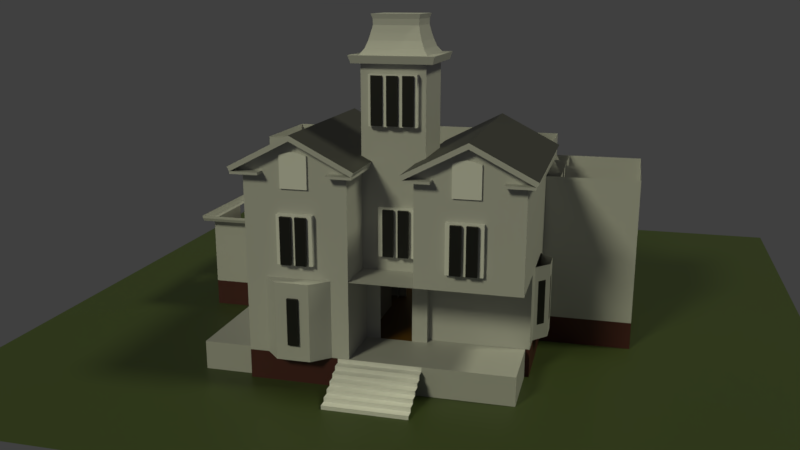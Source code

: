 # Source: meek_phase_pre_stairs.blend  (saved by Blender 2.93.20; exported with 4.5.12 LTS)
import bpy
from mathutils import Matrix  # noqa: F401  (used for matrix-valued properties, if any)

bpy.ops.wm.read_factory_settings(use_empty=True)
scene = bpy.context.scene
scene.name = 'Scene'

# ---- collections
col_collection_1 = bpy.data.collections.new('Collection 1'); scene.collection.children.link(col_collection_1)
col_references = bpy.data.collections.new('References'); scene.collection.children.link(col_references)
col_references.hide_render = True
col_building = bpy.data.collections.new('Building'); scene.collection.children.link(col_building)
col_tower = bpy.data.collections.new('Tower'); col_building.children.link(col_tower)
col_empties = bpy.data.collections.new('Empties'); scene.collection.children.link(col_empties)
col_windows = bpy.data.collections.new('Windows'); scene.collection.children.link(col_windows)
col_panes = bpy.data.collections.new('Panes'); col_windows.children.link(col_panes)

# ---- materials (node trees are filled in below, after node groups)
mat_material = bpy.data.materials.new('Material')
mat_building = bpy.data.materials.new('Building')
mat_building.diffuse_color = (0.8, 0.5915, 0.1467, 1.0)
mat_window = bpy.data.materials.new('Window')
mat_window.alpha_threshold = 0.0
mat_window.diffuse_color = (0.0, 0.0, 0.0, 1.0)
mat_window.roughness = 0.5
mat_porch = bpy.data.materials.new('Porch')
mat_porch.alpha_threshold = 0.0
mat_porch.diffuse_color = (0.5382, 0.5382, 0.5382, 1.0)
mat_porch.roughness = 0.5
mat_roof = bpy.data.materials.new('Roof')
mat_basement = bpy.data.materials.new('Basement')
mat_basement.alpha_threshold = 0.0
mat_basement.diffuse_color = (0.1065, 0.02005, 0.01095, 1.0)
mat_basement.roughness = 0.5
mat_material_001 = bpy.data.materials.new('Material.001')
mat_second_floor = bpy.data.materials.new('Second Floor')
mat_second_floor.alpha_threshold = 0.0
mat_second_floor.diffuse_color = (0.1602, 0.8, 0.1128, 1.0)
mat_second_floor.roughness = 0.5
mat_main_floor = bpy.data.materials.new('Main Floor')
mat_main_floor.alpha_threshold = 0.0
mat_main_floor.diffuse_color = (0.03219, 0.1104, 0.8, 1.0)
mat_main_floor.roughness = 0.5
mat_third_floor = bpy.data.materials.new('Third Floor')
mat_third_floor.alpha_threshold = 0.0
mat_third_floor.diffuse_color = (0.8, 0.09458, 0.1662, 1.0)
mat_third_floor.roughness = 0.5

# ---- material node trees
mat_material.use_nodes = True; mat_material.node_tree.nodes.clear()
_N = mat_material.node_tree.nodes; _L = mat_material.node_tree.links
n0 = _N.new('ShaderNodeBsdfPrincipled'); n0.name = 'Principled BSDF'; n0.location = (10, 300)
n0.distribution = 'GGX'
n0.subsurface_method = 'BURLEY'
n0.inputs[0].default_value = (0.04891, 0.07073, 0.0176, 1.0)
n0.inputs[3].default_value = 1.45
n0.inputs[27].default_value = (0.0, 0.0, 0.0, 1.0)
n0.inputs[28].default_value = 1.0
n1 = _N.new('ShaderNodeOutputMaterial'); n1.name = 'Material Output'; n1.location = (300, 300)
_L.new(n0.outputs[0], n1.inputs[0])
n1.is_active_output = True
mat_building.use_nodes = True; mat_building.node_tree.nodes.clear()
_N = mat_building.node_tree.nodes; _L = mat_building.node_tree.links
n0 = _N.new('ShaderNodeBsdfPrincipled'); n0.name = 'Principled BSDF'; n0.location = (10, 300)
n0.distribution = 'GGX'
n0.subsurface_method = 'BURLEY'
n0.inputs[0].default_value = (0.5317, 0.5317, 0.5317, 1.0)
n0.inputs[3].default_value = 1.45
n0.inputs[27].default_value = (0.0, 0.0, 0.0, 1.0)
n0.inputs[28].default_value = 1.0
n1 = _N.new('ShaderNodeOutputMaterial'); n1.name = 'Material Output'; n1.location = (300, 300)
_L.new(n0.outputs[0], n1.inputs[0])
n1.is_active_output = True
mat_window.use_nodes = True; mat_window.node_tree.nodes.clear()
_N = mat_window.node_tree.nodes; _L = mat_window.node_tree.links
n0 = _N.new('ShaderNodeBsdfPrincipled'); n0.name = 'Principled BSDF'; n0.location = (10, 300)
n0.distribution = 'GGX'
n0.subsurface_method = 'BURLEY'
n0.inputs[0].default_value = (0.006246, 0.006246, 0.006246, 1.0)
n0.inputs[3].default_value = 1.45
n0.inputs[27].default_value = (0.0, 0.0, 0.0, 1.0)
n0.inputs[28].default_value = 1.0
n1 = _N.new('ShaderNodeOutputMaterial'); n1.name = 'Material Output'; n1.location = (300, 300)
_L.new(n0.outputs[0], n1.inputs[0])
n1.is_active_output = True
mat_porch.use_nodes = True; mat_porch.node_tree.nodes.clear()
_N = mat_porch.node_tree.nodes; _L = mat_porch.node_tree.links
n0 = _N.new('ShaderNodeBsdfPrincipled'); n0.name = 'Principled BSDF'; n0.location = (10, 300)
n0.distribution = 'GGX'
n0.subsurface_method = 'BURLEY'
n0.inputs[0].default_value = (0.4865, 0.4865, 0.4865, 1.0)
n0.inputs[3].default_value = 1.45
n0.inputs[27].default_value = (0.0, 0.0, 0.0, 1.0)
n0.inputs[28].default_value = 1.0
n1 = _N.new('ShaderNodeOutputMaterial'); n1.name = 'Material Output'; n1.location = (300, 300)
_L.new(n0.outputs[0], n1.inputs[0])
n1.is_active_output = True
mat_roof.use_nodes = True; mat_roof.node_tree.nodes.clear()
_N = mat_roof.node_tree.nodes; _L = mat_roof.node_tree.links
n0 = _N.new('ShaderNodeBsdfPrincipled'); n0.name = 'Principled BSDF'; n0.location = (10, 300)
n0.distribution = 'GGX'
n0.subsurface_method = 'BURLEY'
n0.inputs[0].default_value = (0.04802, 0.04802, 0.04802, 1.0)
n0.inputs[3].default_value = 1.45
n0.inputs[27].default_value = (0.0, 0.0, 0.0, 1.0)
n0.inputs[28].default_value = 1.0
n1 = _N.new('ShaderNodeOutputMaterial'); n1.name = 'Material Output'; n1.location = (300, 300)
_L.new(n0.outputs[0], n1.inputs[0])
n1.is_active_output = True
mat_basement.use_nodes = True; mat_basement.node_tree.nodes.clear()
_N = mat_basement.node_tree.nodes; _L = mat_basement.node_tree.links
n0 = _N.new('ShaderNodeBsdfPrincipled'); n0.name = 'Principled BSDF'; n0.location = (10, 300)
n0.distribution = 'GGX'
n0.subsurface_method = 'BURLEY'
n0.inputs[0].default_value = (0.06998, 0.01548, 0.01329, 1.0)
n0.inputs[3].default_value = 1.45
n0.inputs[27].default_value = (0.0, 0.0, 0.0, 1.0)
n0.inputs[28].default_value = 1.0
n1 = _N.new('ShaderNodeOutputMaterial'); n1.name = 'Material Output'; n1.location = (300, 300)
_L.new(n0.outputs[0], n1.inputs[0])
n1.is_active_output = True
mat_material_001.use_nodes = True; mat_material_001.node_tree.nodes.clear()
_N = mat_material_001.node_tree.nodes; _L = mat_material_001.node_tree.links
n0 = _N.new('ShaderNodeBsdfPrincipled'); n0.name = 'Principled BSDF'; n0.location = (10, 300)
n0.distribution = 'GGX'
n0.subsurface_method = 'BURLEY'
n0.inputs[0].default_value = (0.1347, 0.05868, 0.001763, 1.0)
n0.inputs[3].default_value = 1.45
n0.inputs[27].default_value = (0.0, 0.0, 0.0, 1.0)
n0.inputs[28].default_value = 1.0
n1 = _N.new('ShaderNodeOutputMaterial'); n1.name = 'Material Output'; n1.location = (300, 300)
_L.new(n0.outputs[0], n1.inputs[0])
n1.is_active_output = True
mat_second_floor.use_nodes = True; mat_second_floor.node_tree.nodes.clear()
_N = mat_second_floor.node_tree.nodes; _L = mat_second_floor.node_tree.links
n0 = _N.new('ShaderNodeBsdfPrincipled'); n0.name = 'Principled BSDF'; n0.location = (10, 300)
n0.distribution = 'GGX'
n0.subsurface_method = 'BURLEY'
n0.inputs[0].default_value = (0.7157, 0.8, 0.7207, 1.0)
n0.inputs[3].default_value = 1.45
n0.inputs[27].default_value = (0.0, 0.0, 0.0, 1.0)
n0.inputs[28].default_value = 1.0
n1 = _N.new('ShaderNodeOutputMaterial'); n1.name = 'Material Output'; n1.location = (300, 300)
_L.new(n0.outputs[0], n1.inputs[0])
n1.is_active_output = True
mat_main_floor.use_nodes = True; mat_main_floor.node_tree.nodes.clear()
_N = mat_main_floor.node_tree.nodes; _L = mat_main_floor.node_tree.links
n0 = _N.new('ShaderNodeBsdfPrincipled'); n0.name = 'Principled BSDF'; n0.location = (10, 300)
n0.distribution = 'GGX'
n0.subsurface_method = 'BURLEY'
n0.inputs[0].default_value = (0.0535, 0.06891, 0.8, 1.0)
n0.inputs[3].default_value = 1.45
n0.inputs[27].default_value = (0.0, 0.0, 0.0, 1.0)
n0.inputs[28].default_value = 1.0
n1 = _N.new('ShaderNodeOutputMaterial'); n1.name = 'Material Output'; n1.location = (300, 300)
_L.new(n0.outputs[0], n1.inputs[0])
n1.is_active_output = True
mat_third_floor.use_nodes = True; mat_third_floor.node_tree.nodes.clear()
_N = mat_third_floor.node_tree.nodes; _L = mat_third_floor.node_tree.links
n0 = _N.new('ShaderNodeBsdfPrincipled'); n0.name = 'Principled BSDF'; n0.location = (10, 300)
n0.distribution = 'GGX'
n0.subsurface_method = 'BURLEY'
n0.inputs[0].default_value = (0.8, 0.1858, 0.1311, 1.0)
n0.inputs[3].default_value = 1.45
n0.inputs[27].default_value = (0.0, 0.0, 0.0, 1.0)
n0.inputs[28].default_value = 1.0
n1 = _N.new('ShaderNodeOutputMaterial'); n1.name = 'Material Output'; n1.location = (300, 300)
_L.new(n0.outputs[0], n1.inputs[0])
n1.is_active_output = True

# ---- world
world_world = bpy.data.worlds.new('World'); scene.world = world_world
world_world.color = (0.05088, 0.05088, 0.05088)
world_world.use_sun_shadow = False
world_world.sun_shadow_jitter_overblur = 0.0
world_world.cycles.sampling_method = 'MANUAL'

# ---- cameras
cam_camera = bpy.data.cameras.new('Camera')
cam_camera.clip_end = 100.0
cam_camera.lens = 35.0
cam_camera.sensor_width = 32.0
cam_camera.sensor_height = 18.0
cam_camera.ortho_scale = 7.314
cam_camera.dof.focus_distance = 0.0
cam_camera.dof.aperture_fstop = 128.0

# ---- lights
light_lamp = bpy.data.lights.new('Lamp', 'SUN')
light_lamp.color = (0.9911, 1.0, 0.6584)
light_lamp.transmission_factor = 0.0
light_lamp.cutoff_distance = 30.0
light_lamp.angle = 0.1993
light_lamp.energy = 1.0
light_lamp.shadow_buffer_clip_start = 1.001
light_lamp.shadow_soft_size = 0.1
light_lamp.shadow_cascade_max_distance = 1000.0
light_lamp_001 = bpy.data.lights.new('Lamp.001', 'SUN')
light_lamp_001.color = (0.9911, 1.0, 0.6584)
light_lamp_001.transmission_factor = 0.0
light_lamp_001.cutoff_distance = 30.0
light_lamp_001.angle = 0.1993
light_lamp_001.energy = 1.0
light_lamp_001.shadow_buffer_clip_start = 1.001
light_lamp_001.shadow_soft_size = 0.1
light_lamp_001.shadow_cascade_max_distance = 1000.0

# ---- meshes
me_plane = bpy.data.meshes.new('Plane')
me_plane.from_pydata([(1.0, -1.0, 0.0), (1.0, 0.7027, 0.0), (1.0, -1.0, -0.1975), (-7.451e-09, -1.0, 0.0), (-7.451e-09, 0.7027, 0.0), (-7.451e-09, -1.0, -0.1975)], [], [(3, 0, 1, 4), (0, 3, 5, 2)])
_uv = me_plane.uv_layers.new(name='UVMap')
_uv.uv.foreach_set('vector', [0.5, 0.0, 1.0, 0.0, 1.0, 1.0, 0.5, 1.0, 1.0, 0.0, 0.5, 0.0, 0.5, 0.0, 1.0, 0.0])
me_plane.use_remesh_fix_poles = True
me_plane.use_remesh_preserve_attributes = False
me_plane.update()
me_plane_001 = bpy.data.meshes.new('Plane.001')
me_plane_001.from_pydata([(-1.0, -1.0, 0.0), (1.0, -1.0, 0.0), (-1.0, 1.0, 0.0), (1.0, 1.0, 0.0)], [], [(0, 1, 3, 2)])
_uv = me_plane_001.uv_layers.new(name='UVMap')
_uv.uv.foreach_set('vector', [0.0, 0.0, 1.0, 0.0, 1.0, 1.0, 0.0, 1.0])
me_plane_001.materials.append(mat_material)
me_plane_001.use_remesh_fix_poles = True
me_plane_001.use_remesh_preserve_attributes = False
me_plane_001.update()
me_third_floor = bpy.data.meshes.new('Third Floor')
me_third_floor.from_pydata([(-3.279, -6.805, -4.371e-08), (-3.279, -4.855, 6.78), (-3.279, -6.805, 6.78), (-3.279, 0.9441, 10.97), (-3.279, 5.351, 7.715), (-3.279, 6.251, 7.715), (-3.279, 6.251, 3.115), (-4.328, 0.9597, -2.155), (-4.328, -6.805, 4.191), (-3.279, -6.805, 4.191), (-3.279, -0.009705, 2.145), (-4.328, -0.009705, 2.145), (-4.328, -4.855, 6.78), (-4.328, -6.805, 6.78), (-4.328, 5.351, 10.97), (-3.279, 5.351, 10.97), (-4.328, 5.351, 7.715), (-4.328, 6.251, 7.715), (-4.328, 6.251, 3.115), (-4.328, 5.228, 3.115), (-3.279, 5.228, 3.115), (-4.328, 5.228, -2.155), (-3.279, 0.9597, -2.155), (-3.279, 5.228, -2.155), (-3.279, -6.805, 3.481), (-3.279, -6.805, 0.8016), (-3.279, -6.805, 10.97), (-4.328, -6.805, 10.97), (-3.279, -6.805, 2.09), (-4.328, 0.9441, -3.119e-07), (-3.279, 0.9441, -4.371e-08), (-4.924, -6.805, 0.8016), (-4.328, 0.9441, -2.155), (-3.279, 0.9441, -2.155), (-4.328, -6.805, 0.8016), (-3.279, -6.805, 8.873), (-4.328, -6.805, 8.873), (-4.328, -6.805, 3.481), (-4.328, -6.805, 2.09), (-4.328, -6.805, -0.3441), (-4.328, -6.805, 4.52), (-4.328, -6.805, -3.119e-07), (-5.577, -6.805, 2.09), (-4.872, -6.805, 3.481), (-4.328, -6.805, 10.97), (-4.328, -6.805, 10.26), (-4.328, -6.805, 6.438), (-4.328, -6.805, 11.3), (-4.328, -6.805, 6.782), (-5.577, -6.805, 8.873), (-4.872, -6.805, 10.26), (-4.924, -6.805, 7.584), (-4.328, -6.805, 7.584), (-3.279, -6.805, 7.584), (-3.279, -6.805, 10.26), (-4.328, 5.228, 2.145), (-3.279, 5.228, 2.145), (-4.328, 1.945, 3.115), (-3.279, 1.945, 3.115), (-4.328, 1.682, 3.115), (-3.279, 1.682, 3.115), (-4.328, 1.945, 2.145), (-3.279, 1.945, 2.145), (-4.328, 1.682, 2.145), (-3.279, 1.682, 2.145), (-4.328, 0.9441, 0.9371), (-3.279, 0.9441, 0.9371), (-4.328, 0.9441, 1.546), (-3.279, 0.9441, 1.546), (-4.328, 0.9441, 2.145), (-3.279, 0.9441, 2.145), (-4.328, 0.9441, 3.115), (-3.279, 0.9441, 3.115), (-4.328, 0.9441, 6.78), (-3.279, 0.9441, 6.78), (-4.328, 0.9441, 7.715), (-3.279, 0.9441, 7.715), (-4.328, 0.9441, 10.97), (-4.328, -0.7648, 6.78), (-3.279, -1.262, 6.78), (-4.328, -1.262, 6.78), (-3.279, -1.882, 6.78), (-4.328, -1.882, 6.78), (-4.328, -2.608, -3.119e-07), (-3.279, -2.608, -4.371e-08), (-4.328, -2.608, 1.285), (-3.279, -2.608, 1.285), (-4.328, -2.608, 1.773), (-3.279, -2.608, 1.773), (-4.328, -2.608, 2.145), (-3.279, -2.608, 2.145), (-4.328, -2.608, 4.191), (-3.279, -2.608, 4.191), (-4.328, -4.855, 4.191), (-3.279, -4.855, 4.191), (-4.328, 0.6126, 2.145), (-3.279, 0.6126, 2.145), (-4.328, 1.182, 2.145), (-3.279, 1.182, 2.145), (-4.328, 1.182, 3.115), (-3.279, 1.182, 3.115), (-3.279, 3.844, 7.715), (-4.328, 3.844, 7.715), (-4.328, 2.832, 7.715), (-3.279, 2.832, 7.715), (-3.279, -0.7648, 3.967), (-3.813, -0.7648, 3.967), (-3.279, -0.2057, 3.967), (-3.813, -0.2057, 3.967), (-3.279, -0.7648, 6.78), (-3.279, -0.7648, 6.731), (-3.813, -0.7648, 6.731)], [], [(9, 8, 37, 24), (9, 94, 93, 8), (94, 1, 12, 93), (1, 2, 13, 12), (54, 26, 27, 45), (15, 14, 77, 3), (15, 4, 16, 14), (4, 5, 17, 16), (5, 6, 18, 17), (6, 20, 19, 18), (56, 23, 21, 55), (23, 22, 7, 21), (29, 32, 33, 30), (28, 38, 34, 25), (0, 25, 34, 41), (3, 77, 27, 26), (24, 37, 38, 28), (84, 83, 29, 30), (42, 31, 34, 38), (40, 43, 37, 8), (41, 34, 31, 39), (53, 35, 36, 52), (43, 42, 38, 37), (49, 51, 52, 36), (50, 49, 36, 45), (47, 50, 45, 44), (48, 52, 51, 46), (2, 53, 52, 13), (35, 54, 45, 36), (20, 56, 55, 19), (20, 19, 57, 58), (58, 57, 59, 60), (55, 56, 62, 61), (61, 62, 64, 63), (58, 62, 61, 57), (30, 29, 65, 66), (68, 67, 69, 70), (72, 71, 73, 74), (74, 73, 75, 76), (76, 75, 77, 3), (73, 74, 109, 78), (78, 109, 79, 80), (1, 12, 82, 81), (84, 83, 85, 86), (88, 87, 89, 90), (90, 89, 91, 92), (92, 91, 93, 94), (89, 90, 10, 11), (69, 70, 96, 95), (71, 72, 100, 99), (70, 69, 97, 98), (4, 16, 102, 101), (75, 76, 104, 103), (110, 111, 106, 105), (105, 106, 108, 107), (83, 84, 0, 41), (109, 78, 111, 110)])
me_third_floor.materials.append(mat_building)
me_third_floor.use_remesh_preserve_volume = False
me_third_floor.use_remesh_preserve_attributes = False
me_third_floor.use_mirror_vertex_groups = False
me_third_floor.update()
me_main_floor = bpy.data.meshes.new('Main Floor')
me_main_floor.from_pydata([(-0.09222, -4.354, 4.191), (-0.09222, 6.251, 6.736), (-0.09222, 8.083, -0.002293), (3.094, -6.805, -4.371e-08), (-0.09222, 0.9441, -4.371e-08), (-0.09222, -6.805, 0.8016), (3.094, -6.805, 0.8016), (-0.09222, -7.446, 1.42), (3.094, -7.446, 1.42), (-0.09222, -7.446, 2.794), (3.094, -7.446, 2.794), (-0.09222, -6.805, 3.481), (3.094, -6.805, 3.481), (3.094, -6.805, 4.191), (3.094, -4.354, 4.191), (-0.09222, -4.354, 6.78), (3.094, -4.011, 6.78), (-0.09222, -4.011, 10.97), (3.094, -4.011, 10.97), (-0.09222, -2.98, 10.97), (3.094, -2.98, 10.97), (-0.09222, -2.361, 11.52), (3.094, -2.361, 11.52), (-0.09222, -1.399, 11.52), (3.094, -1.399, 11.52), (-0.09222, -0.8268, 10.97), (3.094, -0.8268, 10.97), (-0.09222, 0.06642, 10.97), (3.094, 0.06642, 10.97), (-0.09222, 0.06642, 14.93), (3.094, 0.06642, 14.93), (3.094, 5.351, 11.89), (-0.09222, 5.861, 11.89), (3.094, 5.861, 11.89), (-0.09222, 5.861, 8.772), (3.094, 5.861, 8.772), (-0.09222, 6.251, 8.772), (-0.09222, 6.251, 3.115), (3.094, 6.251, 3.115), (-0.09222, 8.06, 3.115), (3.094, 8.06, 3.115), (-0.09222, 8.976, 2.174), (3.094, 8.976, 2.174), (-0.09222, 8.976, 0.8223), (3.094, 8.083, -0.002293), (-0.09222, 8.083, -2.155), (3.094, 0.9597, -2.155), (0.5451, -2.361, 11.52), (0.5451, -1.399, 11.52), (2.457, -2.361, 11.52), (2.457, -1.399, 11.52), (3.094, 4.927, 2.18), (3.094, 4.528, 2.18), (-0.09222, 4.528, 2.18), (-0.09222, 4.528, 2.372), (3.094, 4.528, 2.372), (-0.09222, 4.927, 2.18), (2.925, -1.688, 11.52), (0.5451, -2.825, 11.1), (2.457, -2.825, 11.1), (2.922, -1.256, 11.38), (0.5451, -2.524, 11.37), (2.457, -2.524, 11.37), (0.01852, -2.825, 11.1), (0.5451, -2.121, 11.52), (2.457, -2.121, 11.52), (0.01657, -2.524, 11.37), (0.5451, -1.688, 11.52), (2.457, -1.688, 11.52), (-0.001167, -2.121, 11.52), (0.5451, -1.256, 11.38), (2.457, -1.256, 11.38), (0.002299, -1.688, 11.52), (0.5451, -0.9557, 11.09), (2.457, -0.9557, 11.09), (3.094, 4.528, 3.115), (3.094, 6.251, 6.736), (-0.09222, 4.528, 3.115), (3.094, 6.251, 8.772), (-0.09222, 5.547, -2.155), (-0.09222, 0.9597, -2.155), (-0.09222, -6.805, -4.371e-08), (3.094, 5.547, -2.155), (3.094, 8.083, -2.155), (-0.09222, 5.351, 11.89), (-0.09222, -6.805, 4.191), (3.094, -4.354, 6.78), (3.094, -7.446, 2.09), (-0.09222, -7.446, 2.09), (-0.09222, -6.805, 2.09), (3.094, -4.354, -4.371e-08), (-0.09222, -4.354, -4.371e-08), (3.094, 0.9441, -4.371e-08), (3.094, 0.9597, -5.252), (-0.09222, 0.9597, -5.252), (3.094, 3.956, -5.252), (-0.09222, 3.956, -5.252), (3.094, 5.452, -5.252), (-0.09222, 5.452, -5.252), (3.094, 7.993, -5.252), (-0.09222, 7.993, -5.252), (3.094, 9.431, -4.881), (-0.09222, 9.431, -4.881), (3.094, 10.55, -3.992), (-0.09222, 10.55, -3.992), (3.094, 11.21, -2.159), (-0.09222, 11.21, -2.159), (3.094, 11.21, 0.8073), (-0.09222, 11.21, 0.8073), (3.094, 8.976, 0.8419), (-0.09222, 9.295, 1.239), (-0.09222, 0.5165, -1.971), (-0.09222, 0.5165, -5.585), (-0.09222, 3.955, -5.585), (-0.09222, 5.463, -5.585), (-0.09222, 8.093, -5.585), (-0.09222, 9.671, -5.191), (-0.09222, 10.96, -4.238), (-0.09222, 11.66, -1.976), (-0.09222, 11.66, 1.221), (-0.2405, 9.319, 1.291), (-0.2405, 0.4397, -1.956), (-0.2405, 0.4397, -5.611), (-0.2405, 3.918, -5.611), (-0.2405, 5.443, -5.611), (-0.2405, 8.104, -5.611), (-0.2405, 9.7, -5.212), (-0.2405, 11.01, -4.248), (-0.2405, 11.71, -1.96), (-0.2405, 11.71, 1.274), (-0.3664, 9.319, 1.291), (-0.3664, 0.4397, -1.956), (-0.3664, 0.4397, -5.611), (-0.3664, 3.918, -5.611), (-0.3664, 5.443, -5.611), (-0.3664, 8.104, -5.611), (-0.3664, 9.7, -5.212), (-0.3664, 11.01, -4.248), (-0.3664, 11.71, -1.96), (-0.3664, 11.71, 1.274), (-0.09222, 8.06, 9.01), (3.094, 8.06, 9.01), (-0.09222, 7.332, 9.01), (3.094, 7.332, 9.01), (-0.09222, 7.332, 11.28), (3.094, 7.332, 11.28), (-0.09222, 7.332, 12.61), (3.094, 7.332, 12.61), (-0.09222, 7.332, 14.91), (3.094, 7.332, 14.91), (-0.09222, 5.351, 14.93), (3.094, 5.351, 14.93), (0.5451, -2.903, 11.03), (2.457, -2.903, 11.03), (0.5451, -0.8913, 11.03), (2.457, -0.8913, 11.03), (-0.01588, -1.256, 11.38), (-0.01488, -0.9557, 11.09), (2.931, -2.121, 11.52), (2.916, -2.524, 11.37), (2.926, -0.9557, 11.09), (2.918, -2.825, 11.1), (-0.09222, -0.6097, 4.191), (3.094, -0.6097, 4.191), (-0.09222, -0.6097, 2.29), (3.094, -0.6097, 2.29), (-0.09222, -0.4053, 4.191), (3.094, -0.4053, 4.191), (-0.09222, -0.6097, 1.963), (3.094, -0.6097, 1.963), (-0.09222, -0.3071, 2.29), (3.094, -0.3071, 2.29), (-0.09222, 0.5541, 2.29), (3.094, 0.5541, 2.29), (-0.09222, 1.007, 2.29), (3.094, 1.007, 2.29), (-0.09222, 0.6796, 4.191), (3.094, 0.6796, 4.191), (-0.09222, 0.9773, 4.191), (3.094, 0.9773, 4.191), (-0.09222, 0.9773, 4.536), (3.094, 0.9773, 4.536), (-0.09222, 0.9773, 5.297), (3.094, 0.9773, 5.297), (-0.09222, 0.9773, 6.76), (3.094, 0.9773, 6.76), (3.094, 2.609, 8.772), (-0.09222, 2.609, 8.772), (-0.09222, 0.9773, 3.079), (3.094, 0.9773, 3.079), (-0.09222, 0.9773, 2.941), (3.094, 0.9773, 2.941), (-0.09222, 1.552, 3.079), (-0.09222, 2.664, 3.079), (3.094, 2.664, 3.079), (-0.09222, 3.569, 2.372), (3.094, 3.569, 2.372), (-0.09222, 1.552, 2.29), (3.094, 1.552, 2.29), (-0.09222, 2.135, 2.29), (3.094, 2.135, 2.29), (-0.09222, 1.007, 1.965), (3.094, 1.007, 1.965), (-0.09222, 0.9441, 0.3223), (3.094, 0.9441, 0.3223), (-0.09222, -4.024, 6.78), (-0.09222, -3.68, 6.78), (3.094, -3.68, 6.78), (-0.09222, -2.793, 6.78), (3.094, -2.793, 6.78), (-0.09222, -0.007779, 6.78), (3.094, -0.007779, 6.78), (-0.09222, 2.609, 6.76), (3.094, 2.609, 6.76), (-0.09222, 3.332, 6.76), (3.094, 3.332, 6.76), (-0.09222, 4.146, 6.736), (3.094, 4.146, 6.736), (-0.09222, 2.609, 7.754), (3.094, 2.609, 7.754), (-0.09222, 0.9773, 7.754), (3.094, 0.9773, 7.754), (3.094, 2.609, 8.942), (-0.09222, 2.609, 8.942), (3.094, 2.609, 9.522), (-0.09222, 2.609, 9.522), (3.094, 2.609, 10.12), (-0.09222, 2.609, 10.12), (-0.09222, 4.24, 8.772), (3.094, 4.24, 8.772), (3.094, 3.323, 8.772), (-0.09222, 3.323, 8.772), (-0.09222, 2.609, 11.87), (3.094, 0.06642, 10.12), (3.094, 2.609, 11.87), (-0.09222, 0.06642, 10.12), (-0.09222, 2.609, 12.03), (3.094, 2.609, 12.03), (-0.09222, 1.55, 11.87), (3.094, 1.55, 11.87), (-0.09222, 0.888, 11.87), (-0.09222, 2.609, 14.93), (3.094, 0.06642, 11.87), (-0.09222, 0.06642, 11.87), (3.094, 0.888, 11.87), (3.094, 2.609, 14.93), (-0.09222, 2.609, 14.78), (3.094, 2.609, 14.78), (-0.09222, 2.609, 12.76), (3.094, 2.609, 12.76), (-0.09222, 2.609, 12.85), (3.094, 2.609, 12.85), (-0.09222, 2.609, 14.06), (3.094, 2.609, 14.06), (-0.09222, 3.495, 12.85), (3.094, 3.495, 12.85), (-0.09222, 5.113, 11.89), (3.094, 3.495, 11.87), (-0.09222, 3.495, 11.87), (3.094, 5.113, 11.89), (-0.09222, 4.173, 11.87), (3.094, 4.173, 11.87), (-0.09222, 4.347, 11.87), (3.094, 4.347, 11.87), (3.094, 7.591, 3.115), (3.094, 6.756, 3.115), (-0.09222, 6.756, 3.115), (-0.09222, 7.591, 3.115), (-0.09222, 8.083, -1.66), (-0.09222, 8.083, -0.4098), (3.094, 8.083, -1.66), (3.094, 8.083, -0.4098), (3.094, 3.271, -2.155), (3.094, 1.969, -2.155), (-0.09222, 3.271, -2.155), (-0.09222, 1.969, -2.155), (-0.09222, 6.955, -2.155), (3.094, 6.955, -2.155), (-0.09222, 6.557, 14.92), (-0.09222, 5.492, 14.93), (3.094, 5.492, 14.93), (3.094, 6.557, 14.92), (3.094, 6.251, 5.529), (3.094, 6.251, 4.322), (-0.09222, 6.251, 4.322), (-0.09222, 6.251, 5.529), (-0.09222, -4.354, 6.142), (-0.09222, -4.354, 4.79), (3.094, -4.354, 6.142), (3.094, -4.354, 4.79), (3.094, -2.817, 4.191), (3.094, -3.686, 4.191), (-0.09222, -3.686, 4.191), (-0.09222, -2.817, 4.191), (-0.09222, 0.9477, -0.4938), (-0.09222, 0.9551, -1.525), (3.094, 0.9477, -0.4938), (3.094, 0.9551, -1.525), (3.094, 1.552, 3.079)], [], [(90, 91, 4, 92), (35, 78, 36, 34), (61, 47, 21, 66), (67, 48, 23, 72), (297, 295, 80, 46), (33, 35, 34, 32), (282, 285, 1, 76), (37, 38, 75, 77), (76, 1, 36, 78), (31, 84, 150, 151), (26, 25, 154, 155), (68, 50, 48, 67), (62, 49, 47, 61), (6, 5, 81, 3), (8, 7, 5, 6), (87, 88, 7, 8), (3, 81, 91, 90), (13, 85, 11, 12), (14, 0, 85, 13), (287, 0, 14, 289), (15, 86, 16, 205), (18, 17, 205, 16), (20, 19, 17, 18), (10, 9, 88, 87), (24, 26, 160, 60), (242, 243, 27, 28), (245, 241, 29, 30), (42, 41, 39, 40), (31, 33, 32, 84), (174, 175, 198, 197), (55, 54, 195, 196), (54, 55, 52, 53), (53, 52, 51, 56), (175, 174, 201, 202), (43, 41, 42, 109), (271, 269, 2, 44), (290, 293, 162, 163), (153, 59, 58, 152), (152, 58, 63, 19), (59, 62, 61, 58), (58, 61, 66, 63), (49, 65, 64, 47), (47, 64, 69, 21), (22, 24, 57, 158), (65, 68, 67, 64), (64, 67, 72, 69), (50, 71, 70, 48), (48, 70, 156, 23), (71, 74, 73, 70), (70, 73, 157, 156), (77, 75, 55, 54), (272, 274, 79, 82), (89, 88, 9, 11), (5, 7, 88, 89), (12, 11, 9, 10), (197, 198, 200, 199), (44, 2, 43, 109), (93, 95, 96, 94), (38, 37, 284, 283), (97, 99, 100, 98), (99, 101, 102, 100), (101, 103, 104, 102), (103, 105, 106, 104), (105, 107, 108, 106), (107, 109, 43, 108), (28, 27, 25, 26), (46, 93, 94, 80), (80, 94, 112, 111), (94, 96, 113, 112), (96, 98, 114, 113), (98, 100, 115, 114), (100, 102, 116, 115), (102, 104, 117, 116), (104, 106, 118, 117), (106, 108, 119, 118), (108, 43, 110, 119), (112, 113, 123, 122), (119, 110, 120, 129), (116, 117, 127, 126), (113, 114, 124, 123), (117, 118, 128, 127), (114, 115, 125, 124), (111, 112, 122, 121), (118, 119, 129, 128), (115, 116, 126, 125), (127, 128, 138, 137), (124, 125, 135, 134), (121, 122, 132, 131), (128, 129, 139, 138), (125, 126, 136, 135), (122, 123, 133, 132), (129, 120, 130, 139), (126, 127, 137, 136), (123, 124, 134, 133), (141, 140, 142, 143), (143, 142, 144, 145), (149, 148, 278, 281), (147, 146, 148, 149), (280, 279, 150, 151), (40, 39, 140, 141), (73, 154, 25, 157), (152, 19, 20, 153), (22, 159, 161, 20), (74, 155, 154, 73), (21, 69, 72, 23), (23, 156, 157, 25), (19, 63, 66, 21), (159, 22, 49, 62), (161, 59, 153, 20), (161, 159, 62, 59), (57, 24, 50, 68), (60, 160, 74, 71), (160, 26, 155, 74), (60, 71, 50, 24), (158, 57, 68, 65), (158, 65, 49, 22), (163, 162, 164, 165), (162, 163, 167, 166), (165, 164, 168, 169), (164, 165, 171, 170), (178, 179, 181, 180), (172, 173, 175, 174), (176, 177, 179, 178), (207, 206, 205, 16), (182, 183, 185, 184), (184, 185, 221, 220), (179, 178, 188, 189), (189, 188, 190, 191), (188, 189, 298, 192), (192, 298, 194, 193), (264, 40, 39, 267), (4, 92, 204, 203), (208, 209, 211, 210), (185, 184, 212, 213), (213, 212, 214, 215), (1, 76, 217, 216), (212, 213, 219, 218), (218, 219, 221, 220), (219, 218, 187, 186), (186, 187, 223, 222), (38, 265, 266, 37), (224, 225, 227, 226), (34, 35, 229, 228), (187, 186, 230, 231), (27, 28, 233, 235), (226, 227, 235, 233), (227, 226, 234, 232), (232, 234, 237, 236), (234, 232, 238, 239), (151, 150, 241, 245), (30, 29, 243, 242), (242, 243, 240, 244), (245, 241, 246, 247), (251, 250, 254, 255), (248, 249, 251, 250), (250, 251, 253, 252), (255, 254, 258, 257), (232, 234, 257, 258), (258, 257, 261, 260), (260, 261, 263, 262), (31, 84, 256, 259), (83, 45, 268, 270), (46, 80, 275, 273), (45, 83, 277, 276), (15, 286, 288, 86), (14, 0, 292, 291), (92, 4, 294, 296), (198, 197, 192, 298)])
me_main_floor.polygons.foreach_set('material_index', [0, 0, 0, 0, 0, 0, 0, 0, 0, 0, 0, 0, 0, 0, 0, 0, 0, 0, 0, 0, 0, 0, 0, 0, 0, 0, 0, 0, 0, 0, 0, 0, 0, 0, 0, 0, 0, 0, 0, 1, 0, 0, 0, 0, 1, 0, 0, 0, 1, 0, 0, 0, 0, 0, 0, 0, 0, 0, 0, 0, 0, 0, 0, 0, 0, 0, 0, 0, 0, 0, 0, 0, 0, 0, 0, 0, 0, 0, 0, 0, 0, 0, 0, 0, 0, 0, 0, 0, 0, 0, 0, 0, 0, 0, 0, 0, 0, 0, 0, 0, 0, 0, 0, 0, 0, 0, 0, 0, 0, 0, 0, 0, 0, 0, 0, 0, 0, 0, 0, 0, 0, 0, 0, 0, 0, 0, 0, 0, 0, 0, 0, 0, 0, 0, 0, 0, 0, 0, 0, 0, 0, 0, 0, 0, 0, 0, 0, 0, 0, 0, 0, 0, 0, 0, 0, 0, 0, 0, 0, 0, 0, 0, 0, 0, 0, 0, 0, 0])
me_main_floor.materials.append(mat_building)
me_main_floor.materials.append(mat_window)
me_main_floor.materials.append(mat_porch)
me_main_floor.use_remesh_preserve_volume = False
me_main_floor.use_remesh_preserve_attributes = False
me_main_floor.use_mirror_vertex_groups = False
me_main_floor.update()
me_second_floor = bpy.data.meshes.new('Second Floor')
me_second_floor.from_pydata([(-3.279, -6.805, -4.371e-08), (-0.09222, -4.855, 4.191), (-3.279, -4.855, 6.78), (-3.279, -6.805, 6.78), (-0.09222, -6.805, 10.97), (-3.279, 0.9479, 11.34), (-3.279, 0.06642, 14.93), (-3.279, 6.251, 7.715), (-0.09222, 6.251, 7.715), (-3.279, 3.934, 3.115), (-3.279, 8.06, 3.115), (-3.279, 8.976, 2.174), (-3.279, 8.976, 0.8223), (-3.279, 8.083, -0.002293), (-0.09222, 8.083, -0.002293), (-3.279, 8.083, -2.155), (-3.279, -6.805, 4.191), (-3.279, -4.855, 4.191), (-3.279, 5.351, 10.54), (-3.279, 0.9597, -2.155), (-0.09222, 0.9441, -4.371e-08), (-0.09222, -6.805, 0.8016), (-0.09222, -6.805, 3.481), (-0.09222, -4.855, 6.78), (-0.09222, 2.709, 14.93), (-0.09222, -2.59, 10.97), (-0.09222, 0.9479, 11.34), (-0.09222, 0.06642, 14.93), (-3.279, 5.472, 3.115), (-0.09222, 8.06, 3.115), (-0.09222, 8.976, 2.174), (-0.09222, 8.976, 0.8223), (-0.09222, 8.083, -2.155), (-0.09222, 5.351, 10.54), (-3.279, 6.463, -2.155), (-0.09222, 5.444, -2.155), (-0.09222, 0.9597, -2.155), (-0.09222, -6.805, -4.371e-08), (-3.279, -6.805, 3.481), (-3.279, -6.805, 0.8016), (-3.279, 5.351, 11.59), (-0.09222, 5.351, 11.59), (-3.279, 5.351, 14.93), (-0.09222, 5.351, 14.93), (-0.09222, -6.805, 4.191), (-0.09222, -6.805, 6.78), (-3.279, -2.59, 10.97), (-3.279, -6.805, 10.97), (-3.279, 2.709, 14.93), (-3.279, -6.805, 2.09), (-0.09222, -6.805, 2.09), (-3.279, -4.354, -4.371e-08), (-0.09222, -4.354, -4.371e-08), (-3.279, 0.9441, -4.371e-08), (-0.09222, 0.9441, 0.8202), (-3.279, 0.9441, 0.8202), (-0.09222, 0.9441, 1.53), (-3.279, 0.9441, 1.53), (-0.09222, 0.9441, 2.388), (-3.279, 0.9441, 2.388), (-0.09222, 0.9441, 3.061), (-3.279, 0.9441, 3.061), (-0.09222, 0.9441, 4.191), (-0.09222, -4.085, 6.78), (-3.279, -2.619, -4.371e-08), (-0.09222, -2.619, -4.371e-08), (-3.279, -2.619, 0.5535), (-0.09222, -2.619, 0.5535), (-3.279, -2.619, 1.292), (-0.09222, -2.619, 1.292), (-3.279, -2.619, 3.345), (-0.09222, -2.619, 3.345), (-0.09222, -4.702, 4.191), (-3.279, -4.702, 4.191), (-0.09222, -4.073, 4.191), (-3.279, -4.073, 4.191), (-0.09222, -3.878, 4.191), (-3.279, -3.878, 4.191), (-0.09222, -3.672, 4.191), (-3.279, -3.672, 4.191), (-0.09222, -3.018, 4.191), (-3.279, -3.018, 4.191), (-0.09222, 7.123, -0.002293), (-3.279, -2.849, 4.191), (-0.09222, -2.619, 4.191), (-3.279, -2.619, 4.191), (-0.09222, -2.051, 4.191), (-3.279, -2.051, 4.191), (-0.09222, -1.186, 4.191), (-3.279, -1.186, 4.191), (-0.09222, 0.1387, 4.191), (-3.279, 0.1387, 4.191), (-3.279, -4.085, 6.78), (-3.279, 0.9441, 4.191), (-0.09222, -3.302, 6.78), (-3.279, -3.302, 6.78), (-0.09222, -2.862, 6.78), (-3.279, -2.862, 6.78), (-0.09222, -1.545, 6.78), (-3.279, -1.545, 6.78), (-0.09222, 0.9441, 6.78), (-3.279, 0.9441, 6.78), (-3.279, -3.878, 4.585), (-0.09222, -3.878, 4.585), (-3.279, -2.849, 4.585), (-0.09222, -2.849, 4.585), (-0.09222, 2.047, 6.78), (-0.09222, -2.849, 4.191), (-3.279, 2.047, 5.603), (-0.09222, 2.047, 5.603), (-3.279, 2.047, 4.904), (-0.09222, 2.047, 4.904), (-3.279, 2.047, 3.115), (-0.09222, 2.047, 3.115), (-3.279, 6.251, 3.115), (-0.09222, 6.251, 3.115), (-0.09222, 3.934, 3.115), (-0.09222, 5.472, 3.115), (-0.09222, 2.602, 3.115), (-3.279, 2.602, 3.115), (-0.09222, 2.602, 2.271), (-3.279, 2.602, 2.271), (-3.279, 5.472, 2.271), (-0.09222, 5.472, 2.271), (-3.279, 3.934, 2.271), (-0.09222, 3.934, 2.271), (-3.279, 4.972, 2.271), (-0.09222, 4.972, 2.271), (-3.279, 4.327, 2.271), (-0.09222, 4.327, 2.271), (-0.09222, 2.047, 2.271), (-3.279, 2.047, 2.271), (-0.09222, 0.9441, 2.271), (-3.279, 0.9441, 2.271), (-0.09222, 1.076, 2.271), (-3.279, 1.076, 2.271), (-0.09222, 2.709, 11.59), (-3.279, 2.709, 11.59), (-0.09222, 0.06642, 11.59), (-3.279, 0.06642, 11.59), (-0.09222, 0.9479, 11.59), (-3.279, 0.9479, 11.59), (-0.09222, 1.27, 11.59), (-3.279, 1.27, 11.59), (-0.09222, 2.041, 11.59), (-3.279, 2.041, 11.59), (-0.09222, 3.159, 11.59), (-3.279, 3.159, 11.59), (-3.279, 3.999, 11.59), (-0.09222, 3.999, 11.59), (-3.279, 3.84, 11.59), (-0.09222, 3.84, 11.59), (-0.09222, -2.59, 9.268), (-3.279, -2.59, 9.268), (-0.09222, -2.59, 8.726), (-3.279, -2.59, 8.726), (-0.09222, -2.59, 7.715), (-3.279, -2.59, 7.715), (-0.09222, -2.59, 7.15), (-3.279, -2.59, 7.15), (-0.09222, -1.395, 7.715), (-3.279, -1.395, 7.715), (-3.279, -1.395, 8.45), (-0.09222, -1.395, 8.45), (-0.09222, 0.9479, 7.715), (-3.279, 0.9479, 7.715), (-0.09222, 1.231, 7.715), (-3.279, 1.231, 7.715), (-0.09222, 1.9, 7.715), (-3.279, 1.9, 7.715), (-0.09222, 2.041, 7.715), (-3.279, 2.041, 7.715), (-0.09222, 2.39, 7.715), (-3.279, 2.39, 7.715), (-0.09222, 3.108, 7.715), (-3.279, 3.108, 7.715), (-0.09222, 5.351, 7.715), (-3.279, 5.351, 7.715), (-0.09222, 2.041, 10.54), (-3.279, 2.041, 10.54), (-0.09222, 3.999, 10.54), (-3.279, 3.999, 10.54), (-0.09222, 4.036, 7.715), (-3.279, 4.036, 7.715), (-0.09222, 4.036, 7.54), (-3.279, 4.036, 7.54), (-0.09222, 4.036, 6.993), (-3.279, 4.036, 6.993), (-0.09222, 4.036, 6.78), (-3.279, 4.036, 6.78), (-0.09222, 4.036, 6.256), (-0.09222, -2.59, 9.469), (-0.09222, 2.047, 6.256), (-3.279, 2.047, 6.256), (-0.09222, 3.068, 6.256), (-3.279, 3.068, 6.256), (-0.09222, 3.706, 6.256), (-3.279, 3.706, 6.256), (-3.279, 6.251, 6.256), (-0.09222, 6.251, 6.256), (-3.279, 4.036, 6.256), (-3.279, -2.59, 9.469), (-0.09222, -2.386, 9.469), (-3.279, -2.386, 9.469), (-0.09222, -1.792, 9.469), (-3.279, -1.792, 9.469), (-0.09222, -1.395, 9.469), (-3.279, -1.395, 9.469), (-0.09222, 0.06642, 9.469), (-3.279, 0.06642, 9.469), (-0.09222, 0.06642, 10.97), (-3.279, 0.06642, 10.97), (-3.279, 0.9479, 10.75), (-0.09222, 0.9479, 10.75), (-3.279, 0.9479, 10.01), (-0.09222, 0.9479, 10.01), (-3.279, 0.9479, 8.975), (-0.09222, 0.9479, 8.975), (-0.09222, 0.9479, 8.249), (-3.279, 0.9479, 8.249), (-3.279, 0.06642, 10.01), (-0.09222, 0.06642, 10.01), (-0.09222, 0.06642, 8.613), (-3.279, 0.06642, 8.613), (-0.09222, 0.06642, 7.715), (-3.279, 0.06642, 7.715), (-0.09222, -1.395, 9.168), (-3.279, -1.395, 9.168), (-3.279, 7.123, -0.002293), (-3.279, 2.047, 6.78), (-0.09222, 6.47, -0.002293), (-3.279, 6.47, -0.002293), (-0.09222, 5.444, -0.002293), (-3.279, 5.444, -0.002293), (-0.09222, 5.444, 0.2178), (-3.279, 5.444, 0.2178), (-0.09222, 5.444, -1.044), (-3.279, 5.444, -1.044), (-0.09222, 6.463, -2.155), (-3.279, 5.444, -2.155)], [], [(44, 16, 38, 22), (44, 1, 17, 16), (1, 23, 2, 17), (23, 45, 3, 2), (45, 4, 47, 3), (24, 43, 42, 48), (176, 177, 18, 33), (176, 8, 7, 177), (199, 115, 114, 198), (115, 29, 10, 114), (29, 30, 11, 10), (30, 31, 12, 11), (31, 14, 13, 12), (14, 32, 15, 13), (36, 19, 239, 35), (36, 20, 53, 19), (37, 0, 51, 52), (33, 18, 40, 41), (238, 34, 15, 32), (50, 49, 39, 21), (21, 39, 0, 37), (138, 139, 211, 210), (41, 40, 42, 43), (1, 44, 45, 23), (27, 24, 48, 6), (48, 24, 136, 137), (22, 38, 49, 50), (65, 64, 53, 20), (20, 53, 55, 54), (102, 103, 105, 104), (132, 133, 59, 58), (1, 17, 73, 72), (60, 61, 93, 62), (52, 51, 64, 65), (65, 64, 66, 67), (74, 75, 77, 76), (69, 68, 70, 71), (76, 77, 79, 78), (77, 76, 103, 102), (80, 81, 83, 107), (107, 83, 85, 84), (84, 85, 87, 86), (86, 87, 89, 88), (88, 89, 91, 90), (90, 91, 93, 62), (23, 2, 92, 63), (101, 100, 106, 229), (94, 95, 97, 96), (104, 105, 107, 83), (98, 99, 101, 100), (100, 101, 93, 62), (193, 192, 109, 108), (201, 191, 152, 153), (110, 111, 113, 112), (28, 117, 115, 114), (119, 118, 116, 9), (9, 116, 117, 28), (112, 113, 118, 119), (119, 118, 120, 121), (28, 117, 123, 122), (9, 116, 125, 124), (122, 123, 127, 126), (124, 125, 129, 128), (121, 120, 130, 131), (56, 57, 133, 132), (132, 133, 135, 134), (211, 46, 25, 210), (46, 47, 4, 25), (27, 6, 139, 138), (138, 139, 141, 140), (140, 141, 143, 142), (137, 136, 144, 145), (136, 137, 147, 146), (40, 41, 149, 148), (148, 149, 151, 150), (46, 25, 191, 201), (155, 154, 156, 157), (157, 156, 158, 159), (156, 157, 161, 160), (160, 161, 225, 224), (224, 225, 165, 164), (164, 165, 167, 166), (168, 169, 171, 170), (170, 171, 173, 172), (182, 183, 177, 176), (171, 170, 178, 179), (179, 178, 180, 181), (181, 180, 33, 18), (148, 181, 180, 149), (174, 175, 183, 182), (182, 183, 185, 184), (201, 191, 202, 203), (186, 187, 189, 188), (188, 189, 200, 190), (229, 106, 192, 193), (193, 192, 194, 195), (190, 200, 197, 196), (8, 199, 198, 7), (198, 199, 190, 200), (14, 13, 228, 82), (205, 204, 206, 207), (207, 206, 208, 209), (220, 221, 210, 211), (141, 140, 26, 5), (5, 26, 213, 212), (212, 213, 215, 214), (214, 215, 217, 216), (165, 164, 218, 219), (209, 208, 221, 220), (208, 209, 223, 222), (222, 223, 225, 224), (161, 160, 163, 162), (206, 207, 227, 226), (189, 188, 106, 229), (230, 231, 233, 232), (232, 233, 235, 234), (233, 232, 236, 237), (237, 236, 35, 239), (35, 239, 34, 238)])
me_second_floor.materials.append(mat_building)
me_second_floor.use_remesh_preserve_volume = False
me_second_floor.use_remesh_preserve_attributes = False
me_second_floor.use_mirror_vertex_groups = False
me_second_floor.update()
me_third_floor_001 = bpy.data.meshes.new('Third Floor.001')
me_third_floor_001.from_pydata([(-4.328, -6.805, 4.191), (-4.328, -4.354, 4.191), (-4.328, -6.805, 3.481), (-4.328, -7.261, -0.3441), (-4.328, -7.261, 4.52), (-4.328, -4.354, -0.3441), (-4.328, -7.261, -3.119e-07), (-4.328, 0.9441, 4.191), (-4.328, -7.261, 4.191), (-4.328, -4.354, 4.52), (-5.577, -7.261, 2.09), (-4.328, -6.805, -0.3441), (-4.328, -6.805, 4.52), (-4.328, -6.805, -3.119e-07), (-5.577, -6.805, 2.09), (-4.328, 0.9441, -3.119e-07), (-4.417, -6.805, -0.3898), (-4.328, 0.9441, 4.52), (-4.872, -6.805, 3.481), (-4.924, -6.805, 0.8016), (-4.328, 0.9441, -0.3441), (-5.577, 0.9441, 2.09), (-4.417, -7.262, -0.3898), (-5.689, -7.261, 2.09), (-4.417, -4.354, -0.3898), (-4.228, -7.261, -3.076e-07), (-4.417, 0.9439, -0.3898), (-4.417, -6.805, 4.566), (-4.417, -4.354, 4.566), (-4.417, -7.262, 4.566), (-4.417, 0.9439, 4.566), (-5.689, 0.9441, 2.09), (-4.506, -6.805, -0.4354), (-4.506, -4.354, -0.4354), (-4.228, -6.805, -3.076e-07), (-4.506, -7.262, -0.4354), (-4.228, -7.261, -0.3441), (-5.801, -6.805, 2.089), (-4.86, 0.9441, 3.486), (-4.506, 0.9437, -0.4354), (-4.228, -6.805, -0.3441), (-5.801, -4.354, 2.089), (-5.801, -7.261, 2.089), (-4.506, -6.805, 4.611), (-4.506, -4.355, 4.611), (-4.506, -7.262, 4.611), (-4.506, 0.9436, 4.611), (-4.86, -7.261, 3.486), (-5.801, 0.9441, 2.089), (-4.228, -4.354, -0.3441), (-4.228, -4.354, -3.076e-07), (-4.228, 0.9441, -3.076e-07), (-4.228, 0.9441, -0.3441), (-4.328, -6.805, 0.8016), (-4.328, -7.261, 0.8016), (-4.228, -6.805, 0.8016), (-4.228, -7.261, 0.8016), (-4.228, -7.261, 4.52), (-4.228, -7.261, 4.191), (-4.228, -6.805, 4.52), (-4.228, -6.805, 4.191), (-4.228, -4.354, 4.52), (-4.228, -4.354, 4.191), (-4.228, 0.9441, 4.52), (-4.228, 0.9441, 4.191), (-4.328, -7.261, 3.481), (-4.228, -7.261, 3.481), (-4.228, -6.805, 3.481), (-4.959, 0.944, 3.512), (-4.959, -7.261, 3.512), (-5.057, 0.9438, 3.538), (-5.057, -4.354, 3.538), (-5.057, -7.262, 3.538), (-5.057, -6.805, 3.538), (-4.913, -7.261, 0.7965), (-5.013, -7.261, 0.7718), (-4.913, 0.9441, 0.7965), (-5.013, 0.944, 0.7718), (-5.113, -6.805, 0.7474), (-5.113, -4.354, 0.7474), (-5.113, -7.262, 0.7474), (-5.113, 0.9439, 0.7474)], [], [(1, 7, 64, 62), (20, 5, 24, 26), (9, 17, 30, 28), (25, 56, 54, 6), (47, 4, 29, 69), (11, 5, 49, 40), (76, 20, 26, 77), (26, 24, 33, 39), (74, 10, 23, 75), (11, 3, 22, 16), (5, 11, 16, 24), (29, 27, 43, 45), (38, 21, 31, 68), (4, 12, 27, 29), (12, 9, 28, 27), (80, 42, 37, 78), (79, 33, 32, 78), (79, 41, 48, 81), (77, 26, 39, 81), (24, 16, 32, 33), (16, 22, 35, 32), (75, 23, 42, 80), (71, 41, 37, 73), (71, 44, 46, 70), (72, 45, 43, 73), (68, 31, 48, 70), (69, 29, 45, 72), (28, 30, 46, 44), (27, 28, 44, 43), (34, 40, 49, 50), (36, 40, 34, 25), (50, 49, 52, 51), (3, 36, 25, 6), (20, 15, 51, 52), (5, 20, 52, 49), (11, 40, 36, 3), (54, 56, 55, 53), (6, 54, 53, 13), (34, 55, 56, 25), (0, 2, 65, 8), (0, 1, 62, 60), (59, 57, 58, 60), (59, 60, 62, 61), (61, 62, 64, 63), (7, 17, 63, 64), (9, 12, 59, 61), (8, 58, 57, 4), (17, 9, 61, 63), (4, 57, 59, 12), (2, 67, 66, 65), (60, 67, 2, 0), (58, 66, 67, 60), (8, 65, 66, 58), (23, 69, 72, 42), (30, 68, 70, 46), (42, 72, 73, 37), (41, 71, 70, 48), (44, 71, 73, 43), (17, 38, 68, 30), (10, 47, 69, 23), (22, 75, 80, 35), (31, 77, 81, 48), (33, 79, 81, 39), (41, 79, 78, 37), (35, 80, 78, 32), (3, 74, 75, 22), (21, 76, 77, 31), (11, 19, 74, 3), (19, 14, 10, 74), (14, 18, 47, 10), (18, 12, 4, 47), (0, 8, 4, 12), (3, 6, 13, 11)])
me_third_floor_001.polygons.foreach_set('material_index', [0, 0, 0, 0, 0, 0, 0, 0, 0, 0, 0, 0, 0, 0, 0, 1, 1, 1, 0, 0, 0, 0, 1, 1, 1, 0, 0, 0, 0, 0, 0, 0, 0, 0, 0, 0, 0, 0, 0, 0, 0, 0, 0, 0, 0, 0, 0, 0, 0, 0, 0, 0, 0, 0, 0, 1, 1, 1, 0, 0, 0, 0, 1, 1, 1, 0, 0, 0, 0, 0, 0, 0, 0])
me_third_floor_001.materials.append(mat_building)
me_third_floor_001.materials.append(mat_roof)
me_third_floor_001.use_remesh_preserve_volume = False
me_third_floor_001.use_remesh_preserve_attributes = False
me_third_floor_001.use_mirror_vertex_groups = False
me_third_floor_001.update()
me_main_floor_001 = bpy.data.meshes.new('Main Floor.001')
me_main_floor_001.from_pydata([(3.094, -6.805, 4.191), (3.094, -4.354, 4.191), (3.094, -6.805, 6.78), (3.094, -4.354, 6.78), (3.094, -6.805, 10.79), (3.094, -4.354, 10.79), (3.094, -4.011, 6.78), (3.094, -4.011, 10.79), (3.094, -4.354, 6.78), (3.094, -4.354, 10.79), (4.305, -4.354, 4.191), (4.305, -6.805, 4.191), (4.305, -4.354, 6.78), (4.305, -6.805, 6.78), (4.305, -4.354, 10.79), (4.305, -6.805, 10.79), (4.305, -4.011, 10.79), (4.305, -4.011, 6.78), (4.305, -4.354, 6.78), (4.305, -4.354, 10.79)], [], [(3, 5, 4, 2), (0, 1, 3, 2), (6, 7, 9, 8), (12, 13, 15, 14), (11, 13, 12, 10), (17, 18, 19, 16), (7, 6, 17, 16), (2, 4, 15, 13), (6, 8, 18, 17), (3, 1, 10, 12), (4, 5, 14, 15), (8, 9, 19, 18), (0, 2, 13, 11), (5, 3, 12, 14), (9, 7, 16, 19), (1, 0, 11, 10)])
me_main_floor_001.polygons.foreach_set('material_index', [2, 2, 2, 2, 2, 2, 2, 2, 2, 2, 2, 2, 2, 2, 2, 2])
me_main_floor_001.materials.append(mat_building)
me_main_floor_001.materials.append(mat_window)
me_main_floor_001.materials.append(mat_porch)
me_main_floor_001.use_remesh_preserve_volume = False
me_main_floor_001.use_remesh_preserve_attributes = False
me_main_floor_001.use_mirror_vertex_groups = False
me_main_floor_001.update()
me_main_floor_003 = bpy.data.meshes.new('Main Floor.003')
me_main_floor_003.from_pydata([(-0.6054, -1.21, -3.171), (-0.6054, 0.9457, -3.171), (-0.6054, -1.21, 4.283), (-0.6054, 0.9457, 4.283), (0.6054, 0.9457, -3.171), (0.6054, -1.21, -3.171), (0.6054, 0.9457, 4.283), (0.6054, -1.21, 4.283)], [], [(5, 7, 6, 4), (0, 2, 7, 5), (3, 1, 4, 6), (2, 3, 6, 7), (1, 0, 5, 4), (0, 1, 3, 2)])
me_main_floor_003.polygons.foreach_set('material_index', [2, 2, 2, 2, 2, 2])
me_main_floor_003.materials.append(mat_building)
me_main_floor_003.materials.append(mat_window)
me_main_floor_003.materials.append(mat_porch)
me_main_floor_003.use_remesh_preserve_volume = False
me_main_floor_003.use_remesh_preserve_attributes = False
me_main_floor_003.use_mirror_vertex_groups = False
me_main_floor_003.update()
me_main_floor_004 = bpy.data.meshes.new('Main Floor.004')
me_main_floor_004.from_pydata([(3.094, 0.9597, -5.252), (3.094, 3.956, -5.252), (3.094, 5.452, -5.252), (3.094, 7.993, -5.252), (3.094, 9.431, -4.881), (3.094, 10.55, -3.992), (3.094, 11.21, -2.159), (3.094, 11.21, 0.8073), (3.094, 8.976, 0.8419), (4.305, 0.9597, -2.155), (4.305, 0.9597, -5.252), (4.305, 3.956, -5.252), (4.305, 5.452, -5.252), (4.305, 7.993, -5.252), (4.305, 9.431, -4.881), (4.305, 10.55, -3.992), (4.305, 11.21, -2.159), (4.305, 11.21, 0.8073), (3.094, -6.805, -4.371e-08), (3.094, -6.805, 0.8016), (3.094, -6.805, 3.481), (3.094, -6.805, 4.191), (3.094, -4.354, 4.191), (3.094, -4.011, 6.78), (3.094, -4.011, 10.97), (3.094, -2.98, 10.97), (3.094, 0.06642, 10.97), (3.094, 0.06642, 14.93), (3.094, 8.06, 3.115), (3.094, 8.976, 2.174), (3.094, 0.9597, -2.155), (3.094, -4.354, 6.78), (3.094, -4.354, -4.371e-08), (3.094, 0.9441, -4.371e-08), (3.094, 8.06, 9.01), (3.094, 7.332, 9.01), (3.094, 7.332, 11.28), (3.094, 7.332, 14.91), (3.094, 6.557, 14.92), (3.094, 0.06642, 11.87), (3.094, 2.609, 14.93), (3.094, -4.354, 4.79), (3.094, 0.9477, -0.4938), (3.094, 0.9551, -1.525), (4.305, -6.805, 9.212e-09), (4.305, -6.805, 0.8016), (4.305, -6.805, 3.481), (4.305, -6.805, 4.191), (4.305, -4.354, 4.191), (4.305, -4.011, 6.78), (4.305, -4.011, 10.97), (4.305, -2.98, 10.97), (4.305, 0.06642, 10.97), (4.305, 0.06642, 14.93), (4.305, 8.06, 3.115), (4.305, 8.976, 2.174), (4.305, -4.354, 6.78), (4.305, -4.354, 9.212e-09), (4.305, 0.9441, 9.212e-09), (4.305, 8.976, 0.8419), (4.305, 8.06, 9.01), (4.305, 7.332, 9.01), (4.305, 7.332, 11.28), (4.305, 7.332, 14.91), (4.305, 0.06642, 11.87), (4.305, 2.609, 14.93), (4.305, 6.557, 14.92), (4.305, -4.354, 4.79), (4.305, 0.9477, -0.4938), (4.305, 0.9551, -1.525)], [], [(2, 3, 13, 12), (3, 4, 14, 13), (4, 5, 15, 14), (5, 6, 16, 15), (6, 7, 17, 16), (7, 8, 59, 17), (30, 0, 10, 9), (0, 1, 11, 10), (12, 11, 1, 2), (25, 26, 52, 51), (39, 27, 53, 64), (29, 8, 59, 55), (26, 39, 64, 52), (40, 38, 66, 65), (34, 28, 54, 60), (28, 29, 55, 54), (41, 31, 56, 67), (18, 19, 45, 44), (35, 34, 60, 61), (22, 41, 67, 48), (42, 33, 58, 68), (20, 21, 47, 46), (36, 35, 61, 62), (31, 23, 49, 56), (21, 22, 48, 47), (37, 36, 62, 63), (32, 18, 44, 57), (23, 24, 50, 49), (38, 37, 63, 66), (33, 32, 57, 58), (24, 25, 51, 50), (27, 40, 65, 53), (30, 43, 69, 9), (19, 20, 46, 45), (68, 69, 43, 42)])
me_main_floor_004.materials.append(mat_basement)
me_main_floor_004.use_remesh_preserve_volume = False
me_main_floor_004.use_remesh_preserve_attributes = False
me_main_floor_004.use_mirror_vertex_groups = False
me_main_floor_004.update()
me_main_floor_006 = bpy.data.meshes.new('Main Floor.006')
me_main_floor_006.from_pydata([(3.094, 0.9597, -5.252), (3.094, 3.956, -5.252), (3.094, 5.452, -5.252), (3.094, 7.993, -5.252), (3.094, 9.431, -4.881), (3.094, 10.55, -3.992), (3.094, 11.21, -2.159), (3.094, 11.21, 0.8073), (3.094, 8.976, 0.8419), (3.094, -6.805, -4.371e-08), (3.094, -6.805, 0.8016), (3.094, -6.805, 3.481), (3.094, -6.805, 4.191), (3.094, -4.354, 4.191), (3.094, -4.011, 6.78), (3.094, -4.011, 10.97), (3.094, -2.98, 10.97), (3.094, 0.06642, 10.97), (3.094, 0.06642, 14.93), (3.094, 8.06, 3.115), (3.094, 8.976, 2.174), (3.094, 0.9597, -2.155), (3.094, -4.354, 6.78), (3.094, -4.354, -4.371e-08), (3.094, 0.9441, -4.371e-08), (3.094, 8.06, 9.01), (3.094, 7.332, 9.01), (3.094, 7.332, 11.28), (3.094, 7.332, 14.91), (3.094, 6.557, 14.92), (3.094, 0.06642, 11.87), (3.094, 2.609, 14.93), (3.094, -4.354, 4.79), (3.094, 0.9477, -0.4938), (3.094, 0.9551, -1.525)], [], [(0, 21, 34, 33, 24, 23, 9, 10, 11, 12, 13, 32, 22, 14, 15, 16, 17, 30, 18, 31, 29, 28, 27, 26, 25, 19, 20, 8, 7, 6, 5, 4, 3, 2, 1)])
me_main_floor_006.materials.append(mat_material_001)
me_main_floor_006.use_remesh_preserve_volume = False
me_main_floor_006.use_remesh_preserve_attributes = False
me_main_floor_006.use_mirror_vertex_groups = False
me_main_floor_006.update()
me_third_floor_002 = bpy.data.meshes.new('Third Floor.002')
me_third_floor_002.from_pydata([(-4.328, -4.855, 4.191), (-4.328, -4.855, 6.78), (-8.315, -4.855, 4.191), (-8.315, -1.959, 7.087), (-8.315, -5.162, 7.087), (-4.328, -2.266, 4.191), (-8.315, -1.959, 3.884), (-8.315, -2.266, 4.191), (-8.315, -5.162, 3.884), (-4.328, -2.266, 6.78), (-8.315, -4.855, 6.78), (-8.315, -2.266, 6.78), (-8.62, -1.872, 7.174), (-8.62, -5.249, 7.174), (-8.62, -1.872, 3.797), (-8.62, -5.249, 3.797), (-8.62, -2.217, 6.829), (-8.62, -4.904, 6.829), (-8.62, -2.217, 4.142), (-8.62, -4.904, 4.142), (-9.956, -2.651, 6.395), (-9.956, -4.47, 6.395), (-9.956, -2.651, 4.576), (-9.956, -4.47, 4.576), (-8.86, -4.722, 6.647), (-9.716, -4.462, 6.387), (-9.145, -4.612, 6.537), (-9.431, -4.534, 6.459), (-9.716, -2.659, 6.387), (-8.86, -2.399, 6.647), (-9.431, -2.587, 6.459), (-9.145, -2.509, 6.537), (-8.86, -4.722, 4.324), (-9.716, -4.462, 4.584), (-9.145, -4.612, 4.434), (-9.431, -4.534, 4.512), (-8.86, -2.399, 4.324), (-9.716, -2.659, 4.584), (-9.145, -2.509, 4.434), (-9.431, -2.587, 4.512), (-10.14, -2.59, 6.456), (-10.14, -4.531, 6.456), (-10.14, -2.59, 4.515), (-10.14, -4.531, 4.515)], [], [(0, 1, 10, 2), (9, 5, 7, 11), (1, 9, 11, 10), (0, 2, 7, 5), (10, 11, 3, 4), (2, 10, 4, 8), (7, 2, 8, 6), (11, 7, 6, 3), (3, 6, 14, 12), (4, 3, 12, 13), (6, 8, 15, 14), (8, 4, 13, 15), (14, 15, 19, 18), (12, 14, 18, 16), (13, 12, 16, 17), (15, 13, 17, 19), (28, 37, 22, 20), (19, 17, 24, 32), (16, 18, 36, 29), (18, 19, 32, 36), (37, 33, 23, 22), (25, 28, 20, 21), (33, 25, 21, 23), (37, 28, 30, 39), (39, 30, 31, 38), (38, 31, 29, 36), (33, 37, 39, 35), (35, 39, 38, 34), (34, 38, 36, 32), (25, 33, 35, 27), (27, 35, 34, 26), (26, 34, 32, 24), (28, 25, 27, 30), (30, 27, 26, 31), (31, 26, 24, 29), (17, 16, 29, 24), (22, 23, 43, 42), (20, 22, 42, 40), (21, 20, 40, 41), (23, 21, 41, 43), (40, 42, 43, 41)])
me_third_floor_002.polygons.foreach_set('material_index', [1, 1, 1, 1, 1, 1, 1, 1, 1, 1, 1, 1, 1, 1, 1, 1, 1, 1, 1, 1, 1, 1, 1, 1, 1, 1, 1, 1, 1, 1, 1, 1, 1, 1, 1, 1, 1, 1, 1, 1, 1])
me_third_floor_002.materials.append(mat_second_floor)
me_third_floor_002.materials.append(mat_building)
me_third_floor_002.materials.append(mat_main_floor)
me_third_floor_002.materials.append(mat_window)
me_third_floor_002.materials.append(mat_porch)
me_third_floor_002.use_remesh_preserve_volume = False
me_third_floor_002.use_remesh_preserve_attributes = False
me_third_floor_002.use_mirror_vertex_groups = False
me_third_floor_002.update()
me_main_floor_002 = bpy.data.meshes.new('Main Floor.002')
me_main_floor_002.from_pydata([(0.2164, 0.01514, 0.9559), (0.2164, 0.01514, -0.9559), (-0.2164, 0.01514, 0.9559), (-0.2164, 0.01514, -0.9559), (-0.2164, -0.01514, 0.9559), (0.2164, -0.01514, 0.9559), (-0.2164, -0.01514, -0.9559), (0.2164, -0.01514, -0.9559)], [], [(1, 3, 2, 0), (7, 5, 4, 6), (0, 5, 7, 1), (2, 4, 5, 0), (3, 6, 4, 2), (1, 7, 6, 3)])
me_main_floor_002.polygons.foreach_set('material_index', [3, 3, 3, 3, 3, 3])
me_main_floor_002.materials.append(mat_second_floor)
me_main_floor_002.materials.append(mat_third_floor)
me_main_floor_002.materials.append(mat_main_floor)
me_main_floor_002.materials.append(mat_window)
me_main_floor_002.materials.append(mat_porch)
me_main_floor_002.use_remesh_preserve_volume = False
me_main_floor_002.use_remesh_preserve_attributes = False
me_main_floor_002.use_mirror_vertex_groups = False
me_main_floor_002.update()
me_cube_002 = bpy.data.meshes.new('Cube.002')
me_cube_002.from_pydata([(-1.0, -1.0, -1.0), (-1.0, -1.0, 1.0), (-1.0, 1.0, -1.0), (-1.0, 1.0, 1.0), (1.0, -1.0, -1.0), (1.0, -1.0, 1.0), (1.0, 1.0, -1.0), (1.0, 1.0, 1.0)], [], [(0, 1, 3, 2), (2, 3, 7, 6), (6, 7, 5, 4), (4, 5, 1, 0), (2, 6, 4, 0), (7, 3, 1, 5)])
_uv = me_cube_002.uv_layers.new(name='UVMap')
_uv.uv.foreach_set('vector', [0.375, 0.0, 0.625, 0.0, 0.625, 0.25, 0.375, 0.25, 0.375, 0.25, 0.625, 0.25, 0.625, 0.5, 0.375, 0.5, 0.375, 0.5, 0.625, 0.5, 0.625, 0.75, 0.375, 0.75, 0.375, 0.75, 0.625, 0.75, 0.625, 1.0, 0.375, 1.0, 0.125, 0.5, 0.375, 0.5, 0.375, 0.75, 0.125, 0.75, 0.625, 0.5, 0.875, 0.5, 0.875, 0.75, 0.625, 0.75])
me_cube_002.use_remesh_fix_poles = True
me_cube_002.use_remesh_preserve_attributes = False
me_cube_002.update()
me_cube = bpy.data.meshes.new('Cube')
me_cube.from_pydata([(-1.0, -1.0, -0.4804), (-1.0, -1.0, 1.056), (-1.0, 1.0, -0.4804), (-1.0, 1.0, 1.056), (1.0, -1.0, -0.4804), (1.0, -1.0, 1.056), (1.0, 1.0, -0.4804), (1.0, 1.0, 1.056), (0.5, 1.0, -0.4804), (0.0, 1.0, -0.4804), (-0.5, 1.0, -0.4804), (-0.5, 1.0, 1.159), (0.0, 1.0, 1.215), (0.5, 1.0, 1.159), (-0.5, -1.0, -0.4804), (0.0, -1.0, -0.4804), (0.5, -1.0, -0.4804), (0.5, -1.0, 1.159), (0.0, -1.0, 1.215), (-0.5, -1.0, 1.159)], [], [(0, 1, 3, 2), (8, 13, 7, 6), (6, 7, 5, 4), (14, 19, 1, 0), (8, 6, 4, 16), (11, 3, 1, 19), (7, 13, 17, 5), (13, 12, 18, 17), (12, 11, 19, 18), (2, 10, 14, 0), (10, 9, 15, 14), (9, 8, 16, 15), (4, 5, 17, 16), (16, 17, 18, 15), (15, 18, 19, 14), (2, 3, 11, 10), (10, 11, 12, 9), (9, 12, 13, 8)])
_uv = me_cube.uv_layers.new(name='UVMap')
_uv.uv.foreach_set('vector', [0.375, 0.0, 0.625, 0.0, 0.625, 0.25, 0.375, 0.25, 0.375, 0.4375, 0.625, 0.4375, 0.625, 0.5, 0.375, 0.5, 0.375, 0.5, 0.625, 0.5, 0.625, 0.75, 0.375, 0.75, 0.375, 0.9375, 0.625, 0.9375, 0.625, 1.0, 0.375, 1.0, 0.3125, 0.5, 0.375, 0.5, 0.375, 0.75, 0.3125, 0.75, 0.8125, 0.5, 0.875, 0.5, 0.875, 0.75, 0.8125, 0.75, 0.625, 0.5, 0.6875, 0.5, 0.6875, 0.75, 0.625, 0.75, 0.6875, 0.5, 0.75, 0.5, 0.75, 0.75, 0.6875, 0.75, 0.75, 0.5, 0.8125, 0.5, 0.8125, 0.75, 0.75, 0.75, 0.125, 0.5, 0.1875, 0.5, 0.1875, 0.75, 0.125, 0.75, 0.1875, 0.5, 0.25, 0.5, 0.25, 0.75, 0.1875, 0.75, 0.25, 0.5, 0.3125, 0.5, 0.3125, 0.75, 0.25, 0.75, 0.375, 0.75, 0.625, 0.75, 0.625, 0.8125, 0.375, 0.8125, 0.375, 0.8125, 0.625, 0.8125, 0.625, 0.875, 0.375, 0.875, 0.375, 0.875, 0.625, 0.875, 0.625, 0.9375, 0.375, 0.9375, 0.375, 0.25, 0.625, 0.25, 0.625, 0.3125, 0.375, 0.3125, 0.375, 0.3125, 0.625, 0.3125, 0.625, 0.375, 0.375, 0.375, 0.375, 0.375, 0.625, 0.375, 0.625, 0.4375, 0.375, 0.4375])
me_cube.use_remesh_fix_poles = True
me_cube.use_remesh_preserve_attributes = False
me_cube.update()
me_cube_001 = bpy.data.meshes.new('Cube.001')
me_cube_001.from_pydata([(-1.0, -1.0, -1.0), (-1.0, -1.0, 1.0), (-1.0, 1.0, -1.0), (-1.0, 1.0, 1.0), (1.0, -1.0, -1.0), (1.0, -1.0, 1.0), (1.0, 1.0, -1.0), (1.0, 1.0, 1.0)], [], [(0, 1, 3, 2), (2, 3, 7, 6), (6, 7, 5, 4), (4, 5, 1, 0), (2, 6, 4, 0), (7, 3, 1, 5)])
_uv = me_cube_001.uv_layers.new(name='UVMap')
_uv.uv.foreach_set('vector', [0.375, 0.0, 0.625, 0.0, 0.625, 0.25, 0.375, 0.25, 0.375, 0.25, 0.625, 0.25, 0.625, 0.5, 0.375, 0.5, 0.375, 0.5, 0.625, 0.5, 0.625, 0.75, 0.375, 0.75, 0.375, 0.75, 0.625, 0.75, 0.625, 1.0, 0.375, 1.0, 0.125, 0.5, 0.375, 0.5, 0.375, 0.75, 0.125, 0.75, 0.625, 0.5, 0.875, 0.5, 0.875, 0.75, 0.625, 0.75])
me_cube_001.use_remesh_fix_poles = True
me_cube_001.use_remesh_preserve_attributes = False
me_cube_001.update()

# ---- objects
ob_steps = bpy.data.objects.new('Steps', me_plane)
ob_ground = bpy.data.objects.new('Ground', me_plane_001)
ob_lamp = bpy.data.objects.new('Lamp', light_lamp)
ob_camera = bpy.data.objects.new('Camera', cam_camera)
ob_lamp_001 = bpy.data.objects.new('Lamp.001', light_lamp_001)
ob_main_floor_plan = bpy.data.objects.new('Main Floor Plan', None)
ob_second_floor_plan = bpy.data.objects.new('Second Floor Plan', None)
ob_third_floor_plan = bpy.data.objects.new('Third Floor Plan', None)
ob_front_reference = bpy.data.objects.new('Front Reference', None)
ob_full_front = bpy.data.objects.new('Full Front', None)
ob_third_floor = bpy.data.objects.new('Third Floor', me_third_floor)
ob_main_floor = bpy.data.objects.new('Main Floor', me_main_floor)
ob_second_floor = bpy.data.objects.new('Second Floor', me_second_floor)
ob_left_roof = bpy.data.objects.new('Left Roof', me_third_floor_001)
ob_porch = bpy.data.objects.new('Porch', me_main_floor_001)
ob_porch_001 = bpy.data.objects.new('Porch.001', me_main_floor_003)
ob_basement = bpy.data.objects.new('Basement', me_main_floor_004)
ob_main_floor_floor = bpy.data.objects.new('Main Floor Floor', me_main_floor_006)
ob_tower = bpy.data.objects.new('Tower', me_third_floor_002)
ob_main_floor_007 = bpy.data.objects.new('Main Floor.007', me_main_floor_002)
ob_main_floor_008 = bpy.data.objects.new('Main Floor.008', me_main_floor_002)
ob_main_floor_009 = bpy.data.objects.new('Main Floor.009', me_main_floor_002)
ob_front_tower = bpy.data.objects.new('Front Tower', me_cube_002)
ob_roof_symmetry = bpy.data.objects.new('Roof Symmetry', None)
ob_front_third_floor_left = bpy.data.objects.new('Front Third Floor Left', me_cube)
ob_front_second_floor_left = bpy.data.objects.new('Front Second Floor Left', me_cube_001)
ob_front_second_floor_center = bpy.data.objects.new('Front Second Floor Center', me_cube_001)
ob_front_second_floor_right = bpy.data.objects.new('Front Second Floor Right', me_cube_001)
ob_front_third_floor_right = bpy.data.objects.new('Front Third Floor Right', me_cube)
ob_main_floor_001 = bpy.data.objects.new('Main Floor.001', me_main_floor_002)
ob_main_floor_002 = bpy.data.objects.new('Main Floor.002', me_main_floor_002)
ob_main_floor_003 = bpy.data.objects.new('Main Floor.003', me_main_floor_002)
ob_main_floor_004 = bpy.data.objects.new('Main Floor.004', me_main_floor_002)
ob_main_floor_005 = bpy.data.objects.new('Main Floor.005', me_main_floor_002)
ob_main_floor_006 = bpy.data.objects.new('Main Floor.006', me_main_floor_002)
ob_main_floor_010 = bpy.data.objects.new('Main Floor.010', me_main_floor_002)

# ---- transforms, parenting, visibility, modifiers, constraints
ob_steps.location = (0.147, -8.673, -1.139)
ob_steps.scale = (1.703, 0.2018, 0.875)
_m = ob_steps.modifiers.new('Mirror', 'MIRROR')
_m.use_clip = True
_m = ob_steps.modifiers.new('Array', 'ARRAY')
_m.count = 7
_m.relative_offset_displace = (0.0, 1.0, 1.0)
_m = ob_steps.modifiers.new('Solidify', 'SOLIDIFY')
_m.thickness = 0.031
_m.use_even_offset = True
ob_ground.location = (0.147, 3.484, -1.304)
ob_ground.scale = (17.5, 17.5, 17.5)
ob_lamp.location = (19.08, 4.959, 15.77)
ob_lamp.rotation_euler = (0.6275, -0.06375, 1.778)
ob_lamp.lock_rotations_4d = False
ob_lamp.empty_display_type = 'ARROWS'
ob_lamp.color = (0.0, 0.0, 0.0, 0.0)
ob_lamp.lineart.crease_threshold = 0.0
ob_camera.location = (8.98, -37.28, 13.88)
ob_camera.rotation_euler = (1.312, -3.343e-07, 0.2564)
ob_camera.lock_rotations_4d = False
ob_camera.empty_display_type = 'ARROWS'
ob_camera.color = (0.0, 0.0, 0.0, 0.0)
ob_camera.display_type = 'WIRE'
ob_camera.lineart.crease_threshold = 0.0
ob_lamp_001.location = (-6.372, -16.02, 15.77)
ob_lamp_001.rotation_euler = (-0.4424, -0.9001, 1.693)
ob_lamp_001.lock_rotations_4d = False
ob_lamp_001.empty_display_type = 'ARROWS'
ob_lamp_001.color = (0.0, 0.0, 0.0, 0.0)
ob_lamp_001.lineart.crease_threshold = 0.0
ob_main_floor_plan.location = (0.0, 0.0, -1.306)
ob_main_floor_plan.scale = (6.0, 6.0, 6.0)
ob_main_floor_plan.empty_display_type = 'IMAGE'
ob_main_floor_plan.empty_display_size = 5.0
ob_main_floor_plan.hide_render = True
ob_second_floor_plan.location = (-0.3075, 0.2803, 3.034)
ob_second_floor_plan.scale = (5.799, 5.799, 5.799)
ob_second_floor_plan.empty_display_type = 'IMAGE'
ob_second_floor_plan.empty_display_size = 5.0
ob_second_floor_plan.hide_render = True
ob_third_floor_plan.location = (-0.8821, -1.435, 6.088)
ob_third_floor_plan.scale = (6.0, 6.0, 6.0)
ob_third_floor_plan.empty_display_type = 'IMAGE'
ob_third_floor_plan.empty_display_size = 5.0
ob_third_floor_plan.hide_render = True
ob_front_reference.location = (-0.05768, -6.873, 3.789)
ob_front_reference.rotation_euler = (1.571, -0.0, -0.0)
ob_front_reference.scale = (2.679, 2.679, 2.679)
ob_front_reference.empty_display_type = 'IMAGE'
ob_front_reference.empty_display_size = 5.0
ob_front_reference.hide_render = True
ob_full_front.location = (0.2407, -6.704, 4.037)
ob_full_front.rotation_euler = (1.571, 0.0, 0.0)
ob_full_front.scale = (3.624, 3.675, 3.624)
ob_full_front.empty_display_type = 'IMAGE'
ob_full_front.empty_display_size = 5.0
ob_third_floor.location = (-5.277, 0.0, 3.0)
ob_third_floor.rotation_euler = (0.0, 1.571, 0.0)
ob_third_floor.color = (1.0, 0.9111, 0.1361, 1.0)
ob_third_floor.lineart.crease_threshold = 0.0
_m = ob_third_floor.modifiers.new('Solidify', 'SOLIDIFY')
_m.show_render = False
_m.thickness = 0.206
ob_main_floor.location = (-5.277, 0.0, 3.0)
ob_main_floor.rotation_euler = (0.0, 1.571, 0.0)
ob_main_floor.lineart.crease_threshold = 0.0
_m = ob_main_floor.modifiers.new('Solidify', 'SOLIDIFY')
_m.show_render = False
_m.thickness = 0.206
ob_second_floor.location = (-5.277, 0.0, 3.0)
ob_second_floor.rotation_euler = (0.0, 1.571, 0.0)
ob_second_floor.color = (0.09779, 1.0, 0.1207, 1.0)
ob_second_floor.lineart.crease_threshold = 0.0
_m = ob_second_floor.modifiers.new('Solidify', 'SOLIDIFY')
_m.show_render = False
_m.thickness = 0.206
ob_left_roof.location = (-5.277, 0.0, 3.0)
ob_left_roof.rotation_euler = (0.0, 1.571, 0.0)
ob_left_roof.lineart.crease_threshold = 0.0
_m = ob_left_roof.modifiers.new('Mirror', 'MIRROR')
_m.mirror_object = ob_roof_symmetry
ob_porch.location = (-5.277, 0.0, 3.0)
ob_porch.rotation_euler = (0.0, 1.571, 0.0)
ob_porch.lineart.crease_threshold = 0.0
_m = ob_porch.modifiers.new('Solidify', 'SOLIDIFY')
_m.show_render = False
_m.thickness = 0.206
ob_porch_001.location = (-6.487, -3.328, -0.6995)
ob_porch_001.rotation_euler = (-1.571, 1.571, 0.0)
ob_porch_001.lineart.crease_threshold = 0.0
_m = ob_porch_001.modifiers.new('Solidify', 'SOLIDIFY')
_m.show_render = False
_m.thickness = 0.206
ob_basement.location = (-5.277, 0.0, 3.0)
ob_basement.rotation_euler = (0.0, 1.571, 0.0)
ob_basement.lineart.crease_threshold = 0.0
_m = ob_basement.modifiers.new('Solidify', 'SOLIDIFY')
_m.show_render = False
_m.thickness = 0.206
ob_main_floor_floor.location = (-5.277, 0.0, 3.0)
ob_main_floor_floor.rotation_euler = (0.0, 1.571, 0.0)
ob_main_floor_floor.lineart.crease_threshold = 0.0
_m = ob_main_floor_floor.modifiers.new('Solidify', 'SOLIDIFY')
_m.show_render = False
_m.thickness = 0.206
ob_tower.location = (-5.277, 0.0, 3.0)
ob_tower.rotation_euler = (0.0, 1.571, 0.0)
ob_tower.lineart.crease_threshold = 0.0
_m = ob_tower.modifiers.new('Solidify', 'SOLIDIFY')
_m.show_render = False
_m.thickness = 0.206
ob_main_floor_007.location = (-0.3737, -5.176, 9.92)
ob_main_floor_007.scale = (1.0, 3.861, 1.0)
ob_main_floor_007.lineart.crease_threshold = 0.0
_m = ob_main_floor_007.modifiers.new('Solidify', 'SOLIDIFY')
_m.show_render = False
_m.thickness = 0.206
ob_main_floor_008.location = (0.2474, -5.176, 9.92)
ob_main_floor_008.scale = (1.0, 3.861, 1.0)
ob_main_floor_008.lineart.crease_threshold = 0.0
_m = ob_main_floor_008.modifiers.new('Solidify', 'SOLIDIFY')
_m.show_render = False
_m.thickness = 0.206
ob_main_floor_009.location = (0.8738, -5.176, 9.928)
ob_main_floor_009.scale = (1.0, 3.861, 1.0)
ob_main_floor_009.lineart.crease_threshold = 0.0
_m = ob_main_floor_009.modifiers.new('Solidify', 'SOLIDIFY')
_m.show_render = False
_m.thickness = 0.206
ob_front_tower.location = (0.2516, -4.986, 9.926)
ob_front_tower.scale = (0.9649, 0.1316, 1.0)
ob_roof_symmetry.location = (0.2084, -4.855, 6.803)
ob_front_third_floor_left.location = (-3.188, -6.805, 7.086)
ob_front_third_floor_left.scale = (0.5499, 0.09386, 0.8466)
ob_front_second_floor_left.location = (-3.153, -6.906, 4.697)
ob_front_second_floor_left.scale = (0.7301, 0.1316, 1.0)
ob_front_second_floor_center.location = (0.363, -4.921, 4.704)
ob_front_second_floor_center.scale = (0.7301, 0.1316, 1.0)
ob_front_second_floor_right.location = (3.465, -6.875, 4.779)
ob_front_second_floor_right.scale = (0.7301, 0.1316, 1.0)
ob_front_third_floor_right.location = (3.5, -6.805, 7.086)
ob_front_third_floor_right.scale = (0.5499, 0.09386, 0.8466)
ob_main_floor_001.location = (3.156, -7.126, 4.783)
ob_main_floor_001.scale = (1.0, 3.861, 1.0)
ob_main_floor_001.lineart.crease_threshold = 0.0
_m = ob_main_floor_001.modifiers.new('Solidify', 'SOLIDIFY')
_m.show_render = False
_m.thickness = 0.206
ob_main_floor_002.location = (3.777, -7.126, 4.783)
ob_main_floor_002.scale = (1.0, 3.861, 1.0)
ob_main_floor_002.lineart.crease_threshold = 0.0
_m = ob_main_floor_002.modifiers.new('Solidify', 'SOLIDIFY')
_m.show_render = False
_m.thickness = 0.206
ob_main_floor_003.location = (-3.476, -7.126, 4.685)
ob_main_floor_003.scale = (1.0, 3.861, 1.0)
ob_main_floor_003.lineart.crease_threshold = 0.0
_m = ob_main_floor_003.modifiers.new('Solidify', 'SOLIDIFY')
_m.show_render = False
_m.thickness = 0.206
ob_main_floor_004.location = (-2.855, -7.126, 4.685)
ob_main_floor_004.scale = (1.0, 3.861, 1.0)
ob_main_floor_004.lineart.crease_threshold = 0.0
_m = ob_main_floor_004.modifiers.new('Solidify', 'SOLIDIFY')
_m.show_render = False
_m.thickness = 0.206
ob_main_floor_005.location = (0.06858, -5.176, 4.708)
ob_main_floor_005.scale = (1.0, 3.861, 1.0)
ob_main_floor_005.lineart.crease_threshold = 0.0
_m = ob_main_floor_005.modifiers.new('Solidify', 'SOLIDIFY')
_m.show_render = False
_m.thickness = 0.206
ob_main_floor_006.location = (0.6897, -5.176, 4.708)
ob_main_floor_006.scale = (1.0, 3.861, 1.0)
ob_main_floor_006.lineart.crease_threshold = 0.0
_m = ob_main_floor_006.modifiers.new('Solidify', 'SOLIDIFY')
_m.show_render = False
_m.thickness = 0.206
ob_main_floor_010.location = (-3.137, -7.505, 1.531)
ob_main_floor_010.scale = (1.0, 3.861, 1.0)
ob_main_floor_010.lineart.crease_threshold = 0.0
_m = ob_main_floor_010.modifiers.new('Solidify', 'SOLIDIFY')
_m.show_render = False
_m.thickness = 0.206

# ---- collection membership
scene.collection.objects.link(ob_steps)
scene.collection.objects.link(ob_ground)
col_collection_1.objects.link(ob_lamp)
col_collection_1.objects.link(ob_camera)
col_collection_1.objects.link(ob_lamp_001)
col_references.objects.link(ob_main_floor_plan)
col_references.objects.link(ob_second_floor_plan)
col_references.objects.link(ob_third_floor_plan)
col_references.objects.link(ob_front_reference)
col_references.objects.link(ob_full_front)
col_building.objects.link(ob_third_floor)
col_building.objects.link(ob_main_floor)
col_building.objects.link(ob_second_floor)
col_building.objects.link(ob_left_roof)
col_building.objects.link(ob_porch)
col_building.objects.link(ob_porch_001)
col_building.objects.link(ob_basement)
col_building.objects.link(ob_main_floor_floor)
col_tower.objects.link(ob_tower)
col_tower.objects.link(ob_main_floor_007)
col_tower.objects.link(ob_main_floor_008)
col_tower.objects.link(ob_main_floor_009)
col_tower.objects.link(ob_front_tower)
col_empties.objects.link(ob_roof_symmetry)
col_windows.objects.link(ob_front_third_floor_left)
col_windows.objects.link(ob_front_second_floor_left)
col_windows.objects.link(ob_front_second_floor_center)
col_windows.objects.link(ob_front_second_floor_right)
col_windows.objects.link(ob_front_third_floor_right)
col_panes.objects.link(ob_main_floor_001)
col_panes.objects.link(ob_main_floor_002)
col_panes.objects.link(ob_main_floor_003)
col_panes.objects.link(ob_main_floor_004)
col_panes.objects.link(ob_main_floor_005)
col_panes.objects.link(ob_main_floor_006)
col_panes.objects.link(ob_main_floor_010)

# ---- scene / render settings (as saved in the file)
scene.camera = ob_camera
scene.frame_start = 1; scene.frame_end = 250; scene.frame_set(1)
scene.render.engine = 'CYCLES'
scene.render.resolution_percentage = 50
scene.render.dither_intensity = 0.0
scene.cycles.samples = 128
scene.cycles.sampling_pattern = 'TABULATED_SOBOL'
scene.cycles.use_adaptive_sampling = False
scene.cycles.use_light_tree = False
scene.cycles.blur_glossy = 0.0
scene.cycles.sample_clamp_indirect = 0.0
scene.view_settings.view_transform = 'Standard'
bpy.context.view_layer.update()
